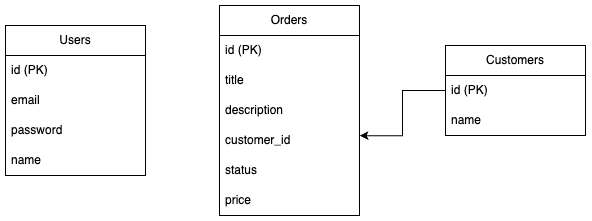

The diagram above was exported from draw.io. Its source (the exported page's mxGraphModel, read from the mxfile embedded in the PNG):
<mxGraphModel dx="795" dy="459" grid="1" gridSize="10" guides="1" tooltips="1" connect="1" arrows="1" fold="1" page="1" pageScale="1" pageWidth="827" pageHeight="1169" math="0" shadow="0">
  <root>
    <mxCell id="0" />
    <mxCell id="1" parent="0" />
    <mxCell id="U48oZIHBEzRSC-rCAXDF-2" value="Users" style="swimlane;fontStyle=0;childLayout=stackLayout;horizontal=1;startSize=30;horizontalStack=0;resizeParent=1;resizeParentMax=0;resizeLast=0;collapsible=1;marginBottom=0;whiteSpace=wrap;html=1;" vertex="1" parent="1">
      <mxGeometry x="200" y="200" width="140" height="150" as="geometry" />
    </mxCell>
    <mxCell id="U48oZIHBEzRSC-rCAXDF-3" value="id (PK)" style="text;strokeColor=none;fillColor=none;align=left;verticalAlign=middle;spacingLeft=4;spacingRight=4;overflow=hidden;points=[[0,0.5],[1,0.5]];portConstraint=eastwest;rotatable=0;whiteSpace=wrap;html=1;" vertex="1" parent="U48oZIHBEzRSC-rCAXDF-2">
      <mxGeometry y="30" width="140" height="30" as="geometry" />
    </mxCell>
    <mxCell id="U48oZIHBEzRSC-rCAXDF-4" value="email" style="text;strokeColor=none;fillColor=none;align=left;verticalAlign=middle;spacingLeft=4;spacingRight=4;overflow=hidden;points=[[0,0.5],[1,0.5]];portConstraint=eastwest;rotatable=0;whiteSpace=wrap;html=1;" vertex="1" parent="U48oZIHBEzRSC-rCAXDF-2">
      <mxGeometry y="60" width="140" height="30" as="geometry" />
    </mxCell>
    <mxCell id="U48oZIHBEzRSC-rCAXDF-5" value="password" style="text;strokeColor=none;fillColor=none;align=left;verticalAlign=middle;spacingLeft=4;spacingRight=4;overflow=hidden;points=[[0,0.5],[1,0.5]];portConstraint=eastwest;rotatable=0;whiteSpace=wrap;html=1;" vertex="1" parent="U48oZIHBEzRSC-rCAXDF-2">
      <mxGeometry y="90" width="140" height="30" as="geometry" />
    </mxCell>
    <mxCell id="U48oZIHBEzRSC-rCAXDF-6" value="name" style="text;strokeColor=none;fillColor=none;align=left;verticalAlign=middle;spacingLeft=4;spacingRight=4;overflow=hidden;points=[[0,0.5],[1,0.5]];portConstraint=eastwest;rotatable=0;whiteSpace=wrap;html=1;" vertex="1" parent="U48oZIHBEzRSC-rCAXDF-2">
      <mxGeometry y="120" width="140" height="30" as="geometry" />
    </mxCell>
    <mxCell id="U48oZIHBEzRSC-rCAXDF-7" value="Orders" style="swimlane;fontStyle=0;childLayout=stackLayout;horizontal=1;startSize=30;horizontalStack=0;resizeParent=1;resizeParentMax=0;resizeLast=0;collapsible=1;marginBottom=0;whiteSpace=wrap;html=1;" vertex="1" parent="1">
      <mxGeometry x="414" y="180" width="140" height="210" as="geometry" />
    </mxCell>
    <mxCell id="U48oZIHBEzRSC-rCAXDF-8" value="id (PK)" style="text;strokeColor=none;fillColor=none;align=left;verticalAlign=middle;spacingLeft=4;spacingRight=4;overflow=hidden;points=[[0,0.5],[1,0.5]];portConstraint=eastwest;rotatable=0;whiteSpace=wrap;html=1;" vertex="1" parent="U48oZIHBEzRSC-rCAXDF-7">
      <mxGeometry y="30" width="140" height="30" as="geometry" />
    </mxCell>
    <mxCell id="U48oZIHBEzRSC-rCAXDF-9" value="title" style="text;strokeColor=none;fillColor=none;align=left;verticalAlign=middle;spacingLeft=4;spacingRight=4;overflow=hidden;points=[[0,0.5],[1,0.5]];portConstraint=eastwest;rotatable=0;whiteSpace=wrap;html=1;" vertex="1" parent="U48oZIHBEzRSC-rCAXDF-7">
      <mxGeometry y="60" width="140" height="30" as="geometry" />
    </mxCell>
    <mxCell id="U48oZIHBEzRSC-rCAXDF-10" value="description" style="text;strokeColor=none;fillColor=none;align=left;verticalAlign=middle;spacingLeft=4;spacingRight=4;overflow=hidden;points=[[0,0.5],[1,0.5]];portConstraint=eastwest;rotatable=0;whiteSpace=wrap;html=1;" vertex="1" parent="U48oZIHBEzRSC-rCAXDF-7">
      <mxGeometry y="90" width="140" height="30" as="geometry" />
    </mxCell>
    <mxCell id="U48oZIHBEzRSC-rCAXDF-11" value="customer_id" style="text;strokeColor=none;fillColor=none;align=left;verticalAlign=middle;spacingLeft=4;spacingRight=4;overflow=hidden;points=[[0,0.5],[1,0.5]];portConstraint=eastwest;rotatable=0;whiteSpace=wrap;html=1;" vertex="1" parent="U48oZIHBEzRSC-rCAXDF-7">
      <mxGeometry y="120" width="140" height="30" as="geometry" />
    </mxCell>
    <mxCell id="U48oZIHBEzRSC-rCAXDF-12" value="status" style="text;strokeColor=none;fillColor=none;align=left;verticalAlign=middle;spacingLeft=4;spacingRight=4;overflow=hidden;points=[[0,0.5],[1,0.5]];portConstraint=eastwest;rotatable=0;whiteSpace=wrap;html=1;" vertex="1" parent="U48oZIHBEzRSC-rCAXDF-7">
      <mxGeometry y="150" width="140" height="30" as="geometry" />
    </mxCell>
    <mxCell id="U48oZIHBEzRSC-rCAXDF-13" value="price" style="text;strokeColor=none;fillColor=none;align=left;verticalAlign=middle;spacingLeft=4;spacingRight=4;overflow=hidden;points=[[0,0.5],[1,0.5]];portConstraint=eastwest;rotatable=0;whiteSpace=wrap;html=1;" vertex="1" parent="U48oZIHBEzRSC-rCAXDF-7">
      <mxGeometry y="180" width="140" height="30" as="geometry" />
    </mxCell>
    <mxCell id="U48oZIHBEzRSC-rCAXDF-14" value="Customers" style="swimlane;fontStyle=0;childLayout=stackLayout;horizontal=1;startSize=30;horizontalStack=0;resizeParent=1;resizeParentMax=0;resizeLast=0;collapsible=1;marginBottom=0;whiteSpace=wrap;html=1;" vertex="1" parent="1">
      <mxGeometry x="640" y="220" width="140" height="90" as="geometry" />
    </mxCell>
    <mxCell id="U48oZIHBEzRSC-rCAXDF-15" value="id (PK)" style="text;strokeColor=none;fillColor=none;align=left;verticalAlign=middle;spacingLeft=4;spacingRight=4;overflow=hidden;points=[[0,0.5],[1,0.5]];portConstraint=eastwest;rotatable=0;whiteSpace=wrap;html=1;" vertex="1" parent="U48oZIHBEzRSC-rCAXDF-14">
      <mxGeometry y="30" width="140" height="30" as="geometry" />
    </mxCell>
    <mxCell id="U48oZIHBEzRSC-rCAXDF-16" value="name" style="text;strokeColor=none;fillColor=none;align=left;verticalAlign=middle;spacingLeft=4;spacingRight=4;overflow=hidden;points=[[0,0.5],[1,0.5]];portConstraint=eastwest;rotatable=0;whiteSpace=wrap;html=1;" vertex="1" parent="U48oZIHBEzRSC-rCAXDF-14">
      <mxGeometry y="60" width="140" height="30" as="geometry" />
    </mxCell>
    <mxCell id="U48oZIHBEzRSC-rCAXDF-18" style="edgeStyle=orthogonalEdgeStyle;rounded=0;orthogonalLoop=1;jettySize=auto;html=1;exitX=0;exitY=0.5;exitDx=0;exitDy=0;entryX=1.001;entryY=0.339;entryDx=0;entryDy=0;entryPerimeter=0;" edge="1" parent="1" source="U48oZIHBEzRSC-rCAXDF-15" target="U48oZIHBEzRSC-rCAXDF-11">
      <mxGeometry relative="1" as="geometry" />
    </mxCell>
  </root>
</mxGraphModel>